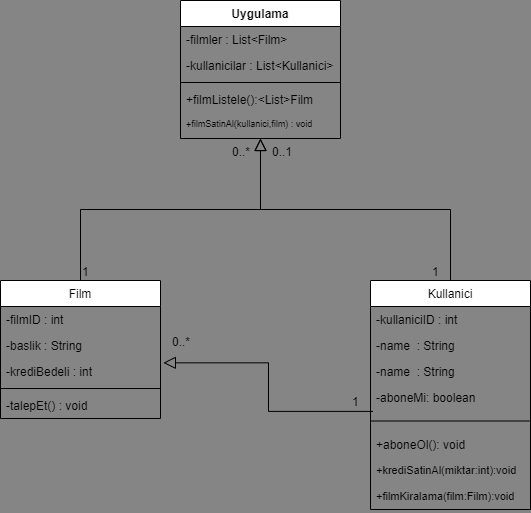

The diagram above was exported from draw.io. Its source (the exported page's mxGraphModel, read from the mxfile embedded in the PNG):
<mxGraphModel dx="1426" dy="759" grid="1" gridSize="10" guides="1" tooltips="1" connect="1" arrows="1" fold="1" page="1" pageScale="1" pageWidth="827" pageHeight="1169" background="#858585" math="0" shadow="0">
  <root>
    <mxCell id="WIyWlLk6GJQsqaUBKTNV-0" />
    <mxCell id="WIyWlLk6GJQsqaUBKTNV-1" parent="WIyWlLk6GJQsqaUBKTNV-0" />
    <mxCell id="zkfFHV4jXpPFQw0GAbJ--0" value="Uygulama" style="swimlane;fontStyle=1;align=center;verticalAlign=top;childLayout=stackLayout;horizontal=1;startSize=26;horizontalStack=0;resizeParent=1;resizeLast=0;collapsible=1;marginBottom=0;rounded=0;shadow=0;strokeWidth=1;" parent="WIyWlLk6GJQsqaUBKTNV-1" vertex="1">
      <mxGeometry x="300" y="80" width="160" height="138" as="geometry">
        <mxRectangle x="230" y="140" width="160" height="26" as="alternateBounds" />
      </mxGeometry>
    </mxCell>
    <mxCell id="zkfFHV4jXpPFQw0GAbJ--2" value="-filmler : List&lt;Film&gt;" style="text;align=left;verticalAlign=top;spacingLeft=4;spacingRight=4;overflow=hidden;rotatable=0;points=[[0,0.5],[1,0.5]];portConstraint=eastwest;rounded=0;shadow=0;html=0;" parent="zkfFHV4jXpPFQw0GAbJ--0" vertex="1">
      <mxGeometry y="26" width="160" height="26" as="geometry" />
    </mxCell>
    <mxCell id="zkfFHV4jXpPFQw0GAbJ--3" value="-kullanicilar : List&lt;Kullanici&gt;" style="text;align=left;verticalAlign=top;spacingLeft=4;spacingRight=4;overflow=hidden;rotatable=0;points=[[0,0.5],[1,0.5]];portConstraint=eastwest;rounded=0;shadow=0;html=0;" parent="zkfFHV4jXpPFQw0GAbJ--0" vertex="1">
      <mxGeometry y="52" width="160" height="26" as="geometry" />
    </mxCell>
    <mxCell id="zkfFHV4jXpPFQw0GAbJ--4" value="" style="line;html=1;strokeWidth=1;align=left;verticalAlign=middle;spacingTop=-1;spacingLeft=3;spacingRight=3;rotatable=0;labelPosition=right;points=[];portConstraint=eastwest;" parent="zkfFHV4jXpPFQw0GAbJ--0" vertex="1">
      <mxGeometry y="78" width="160" height="8" as="geometry" />
    </mxCell>
    <mxCell id="zkfFHV4jXpPFQw0GAbJ--5" value="+filmListele():&lt;List&gt;Film" style="text;align=left;verticalAlign=top;spacingLeft=4;spacingRight=4;overflow=hidden;rotatable=0;points=[[0,0.5],[1,0.5]];portConstraint=eastwest;" parent="zkfFHV4jXpPFQw0GAbJ--0" vertex="1">
      <mxGeometry y="86" width="160" height="26" as="geometry" />
    </mxCell>
    <mxCell id="q4SwJcQ6mOmY1lO_92Ft-1" value="+filmSatinAl(kullanici,film) : void" style="text;align=left;verticalAlign=top;spacingLeft=4;spacingRight=4;overflow=hidden;rotatable=0;points=[[0,0.5],[1,0.5]];portConstraint=eastwest;fontSize=9;" vertex="1" parent="zkfFHV4jXpPFQw0GAbJ--0">
      <mxGeometry y="112" width="160" height="26" as="geometry" />
    </mxCell>
    <mxCell id="zkfFHV4jXpPFQw0GAbJ--6" value="Film" style="swimlane;fontStyle=0;align=center;verticalAlign=top;childLayout=stackLayout;horizontal=1;startSize=26;horizontalStack=0;resizeParent=1;resizeLast=0;collapsible=1;marginBottom=0;rounded=0;shadow=0;strokeWidth=1;" parent="WIyWlLk6GJQsqaUBKTNV-1" vertex="1">
      <mxGeometry x="120" y="360" width="160" height="138" as="geometry">
        <mxRectangle x="130" y="380" width="160" height="26" as="alternateBounds" />
      </mxGeometry>
    </mxCell>
    <mxCell id="zkfFHV4jXpPFQw0GAbJ--7" value="-filmID : int" style="text;align=left;verticalAlign=top;spacingLeft=4;spacingRight=4;overflow=hidden;rotatable=0;points=[[0,0.5],[1,0.5]];portConstraint=eastwest;" parent="zkfFHV4jXpPFQw0GAbJ--6" vertex="1">
      <mxGeometry y="26" width="160" height="26" as="geometry" />
    </mxCell>
    <mxCell id="zkfFHV4jXpPFQw0GAbJ--8" value="-baslik : String" style="text;align=left;verticalAlign=top;spacingLeft=4;spacingRight=4;overflow=hidden;rotatable=0;points=[[0,0.5],[1,0.5]];portConstraint=eastwest;rounded=0;shadow=0;html=0;" parent="zkfFHV4jXpPFQw0GAbJ--6" vertex="1">
      <mxGeometry y="52" width="160" height="26" as="geometry" />
    </mxCell>
    <mxCell id="zkfFHV4jXpPFQw0GAbJ--11" value="-krediBedeli : int" style="text;align=left;verticalAlign=top;spacingLeft=4;spacingRight=4;overflow=hidden;rotatable=0;points=[[0,0.5],[1,0.5]];portConstraint=eastwest;" parent="zkfFHV4jXpPFQw0GAbJ--6" vertex="1">
      <mxGeometry y="78" width="160" height="26" as="geometry" />
    </mxCell>
    <mxCell id="zkfFHV4jXpPFQw0GAbJ--9" value="" style="line;html=1;strokeWidth=1;align=left;verticalAlign=middle;spacingTop=-1;spacingLeft=3;spacingRight=3;rotatable=0;labelPosition=right;points=[];portConstraint=eastwest;" parent="zkfFHV4jXpPFQw0GAbJ--6" vertex="1">
      <mxGeometry y="104" width="160" height="8" as="geometry" />
    </mxCell>
    <mxCell id="q4SwJcQ6mOmY1lO_92Ft-2" value="-talepEt() : void" style="text;align=left;verticalAlign=top;spacingLeft=4;spacingRight=4;overflow=hidden;rotatable=0;points=[[0,0.5],[1,0.5]];portConstraint=eastwest;" vertex="1" parent="zkfFHV4jXpPFQw0GAbJ--6">
      <mxGeometry y="112" width="160" height="26" as="geometry" />
    </mxCell>
    <mxCell id="zkfFHV4jXpPFQw0GAbJ--12" value="" style="endArrow=block;endSize=10;endFill=0;shadow=0;strokeWidth=1;rounded=0;edgeStyle=elbowEdgeStyle;elbow=vertical;" parent="WIyWlLk6GJQsqaUBKTNV-1" source="zkfFHV4jXpPFQw0GAbJ--6" target="zkfFHV4jXpPFQw0GAbJ--0" edge="1">
      <mxGeometry width="160" relative="1" as="geometry">
        <mxPoint x="200" y="203" as="sourcePoint" />
        <mxPoint x="200" y="203" as="targetPoint" />
      </mxGeometry>
    </mxCell>
    <mxCell id="zkfFHV4jXpPFQw0GAbJ--13" value="Kullanici" style="swimlane;fontStyle=0;align=center;verticalAlign=top;childLayout=stackLayout;horizontal=1;startSize=26;horizontalStack=0;resizeParent=1;resizeLast=0;collapsible=1;marginBottom=0;rounded=0;shadow=0;strokeWidth=1;" parent="WIyWlLk6GJQsqaUBKTNV-1" vertex="1">
      <mxGeometry x="490" y="360" width="160" height="229" as="geometry">
        <mxRectangle x="340" y="380" width="170" height="26" as="alternateBounds" />
      </mxGeometry>
    </mxCell>
    <mxCell id="zkfFHV4jXpPFQw0GAbJ--14" value="-kullaniciID : int" style="text;align=left;verticalAlign=top;spacingLeft=4;spacingRight=4;overflow=hidden;rotatable=0;points=[[0,0.5],[1,0.5]];portConstraint=eastwest;" parent="zkfFHV4jXpPFQw0GAbJ--13" vertex="1">
      <mxGeometry y="26" width="160" height="26" as="geometry" />
    </mxCell>
    <mxCell id="q4SwJcQ6mOmY1lO_92Ft-12" value="-name  : String" style="text;align=left;verticalAlign=top;spacingLeft=4;spacingRight=4;overflow=hidden;rotatable=0;points=[[0,0.5],[1,0.5]];portConstraint=eastwest;" vertex="1" parent="zkfFHV4jXpPFQw0GAbJ--13">
      <mxGeometry y="52" width="160" height="26" as="geometry" />
    </mxCell>
    <mxCell id="q4SwJcQ6mOmY1lO_92Ft-3" value="-name  : String" style="text;align=left;verticalAlign=top;spacingLeft=4;spacingRight=4;overflow=hidden;rotatable=0;points=[[0,0.5],[1,0.5]];portConstraint=eastwest;" vertex="1" parent="zkfFHV4jXpPFQw0GAbJ--13">
      <mxGeometry y="78" width="160" height="26" as="geometry" />
    </mxCell>
    <mxCell id="q4SwJcQ6mOmY1lO_92Ft-4" value="-aboneMi: boolean" style="text;align=left;verticalAlign=top;spacingLeft=4;spacingRight=4;overflow=hidden;rotatable=0;points=[[0,0.5],[1,0.5]];portConstraint=eastwest;" vertex="1" parent="zkfFHV4jXpPFQw0GAbJ--13">
      <mxGeometry y="104" width="160" height="26" as="geometry" />
    </mxCell>
    <mxCell id="zkfFHV4jXpPFQw0GAbJ--15" value="" style="line;html=1;strokeWidth=1;align=left;verticalAlign=middle;spacingTop=-1;spacingLeft=3;spacingRight=3;rotatable=0;labelPosition=right;points=[];portConstraint=eastwest;" parent="zkfFHV4jXpPFQw0GAbJ--13" vertex="1">
      <mxGeometry y="130" width="160" height="21" as="geometry" />
    </mxCell>
    <mxCell id="q4SwJcQ6mOmY1lO_92Ft-5" value="+aboneOl(): void" style="text;align=left;verticalAlign=top;spacingLeft=4;spacingRight=4;overflow=hidden;rotatable=0;points=[[0,0.5],[1,0.5]];portConstraint=eastwest;" vertex="1" parent="zkfFHV4jXpPFQw0GAbJ--13">
      <mxGeometry y="151" width="160" height="26" as="geometry" />
    </mxCell>
    <mxCell id="q4SwJcQ6mOmY1lO_92Ft-6" value="+krediSatinAl(miktar:int):void" style="text;align=left;verticalAlign=top;spacingLeft=4;spacingRight=4;overflow=hidden;rotatable=0;points=[[0,0.5],[1,0.5]];portConstraint=eastwest;fontSize=11;" vertex="1" parent="zkfFHV4jXpPFQw0GAbJ--13">
      <mxGeometry y="177" width="160" height="26" as="geometry" />
    </mxCell>
    <mxCell id="q4SwJcQ6mOmY1lO_92Ft-7" value="+filmKiralama(film:Film):void" style="text;align=left;verticalAlign=top;spacingLeft=4;spacingRight=4;overflow=hidden;rotatable=0;points=[[0,0.5],[1,0.5]];portConstraint=eastwest;fontSize=11;" vertex="1" parent="zkfFHV4jXpPFQw0GAbJ--13">
      <mxGeometry y="203" width="160" height="26" as="geometry" />
    </mxCell>
    <mxCell id="zkfFHV4jXpPFQw0GAbJ--16" value="" style="endArrow=block;endSize=10;endFill=0;shadow=0;strokeWidth=1;rounded=0;edgeStyle=elbowEdgeStyle;elbow=vertical;" parent="WIyWlLk6GJQsqaUBKTNV-1" source="zkfFHV4jXpPFQw0GAbJ--13" target="zkfFHV4jXpPFQw0GAbJ--0" edge="1">
      <mxGeometry width="160" relative="1" as="geometry">
        <mxPoint x="210" y="373" as="sourcePoint" />
        <mxPoint x="310" y="271" as="targetPoint" />
      </mxGeometry>
    </mxCell>
    <mxCell id="q4SwJcQ6mOmY1lO_92Ft-0" value="1" style="resizable=0;align=left;verticalAlign=bottom;labelBackgroundColor=none;fontSize=12;direction=west;" connectable="0" vertex="1" parent="WIyWlLk6GJQsqaUBKTNV-1">
      <mxGeometry x="550" y="360" as="geometry" />
    </mxCell>
    <mxCell id="q4SwJcQ6mOmY1lO_92Ft-8" value="0..1" style="resizable=0;align=left;verticalAlign=bottom;labelBackgroundColor=none;fontSize=12;" connectable="0" vertex="1" parent="WIyWlLk6GJQsqaUBKTNV-1">
      <mxGeometry x="390" y="240" as="geometry" />
    </mxCell>
    <mxCell id="q4SwJcQ6mOmY1lO_92Ft-9" value="0..*" style="resizable=0;align=left;verticalAlign=bottom;labelBackgroundColor=none;fontSize=12;" connectable="0" vertex="1" parent="WIyWlLk6GJQsqaUBKTNV-1">
      <mxGeometry x="350" y="240" as="geometry" />
    </mxCell>
    <mxCell id="q4SwJcQ6mOmY1lO_92Ft-10" value="1" style="resizable=0;align=left;verticalAlign=bottom;labelBackgroundColor=none;fontSize=12;direction=west;" connectable="0" vertex="1" parent="WIyWlLk6GJQsqaUBKTNV-1">
      <mxGeometry x="200" y="360" as="geometry" />
    </mxCell>
    <mxCell id="q4SwJcQ6mOmY1lO_92Ft-15" value="" style="endArrow=block;endSize=10;endFill=0;shadow=0;strokeWidth=1;rounded=0;edgeStyle=elbowEdgeStyle;elbow=vertical;exitX=0.015;exitY=1.035;exitDx=0;exitDy=0;exitPerimeter=0;entryX=1.018;entryY=0.167;entryDx=0;entryDy=0;entryPerimeter=0;" edge="1" parent="WIyWlLk6GJQsqaUBKTNV-1" source="q4SwJcQ6mOmY1lO_92Ft-4" target="zkfFHV4jXpPFQw0GAbJ--11">
      <mxGeometry width="160" relative="1" as="geometry">
        <mxPoint x="480" y="470" as="sourcePoint" />
        <mxPoint x="450" y="380" as="targetPoint" />
      </mxGeometry>
    </mxCell>
    <mxCell id="q4SwJcQ6mOmY1lO_92Ft-18" value="1" style="resizable=0;align=left;verticalAlign=bottom;labelBackgroundColor=none;fontSize=12;direction=east;" connectable="0" vertex="1" parent="WIyWlLk6GJQsqaUBKTNV-1">
      <mxGeometry x="470" y="490" as="geometry" />
    </mxCell>
    <mxCell id="q4SwJcQ6mOmY1lO_92Ft-19" value="0..*" style="resizable=0;align=left;verticalAlign=bottom;labelBackgroundColor=none;fontSize=12;" connectable="0" vertex="1" parent="WIyWlLk6GJQsqaUBKTNV-1">
      <mxGeometry x="290" y="430" as="geometry" />
    </mxCell>
  </root>
</mxGraphModel>